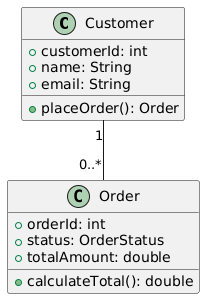

The diagram above was rendered by PlantUML. Its source (embedded in the PNG):
@startuml

class Customer {
    +customerId: int
    +name: String
    +email: String
    +placeOrder(): Order
}

class Order {
    +orderId: int
    +status: OrderStatus
    +totalAmount: double
    +calculateTotal(): double
}


Customer "1" -- "0..*" Order

@enduml